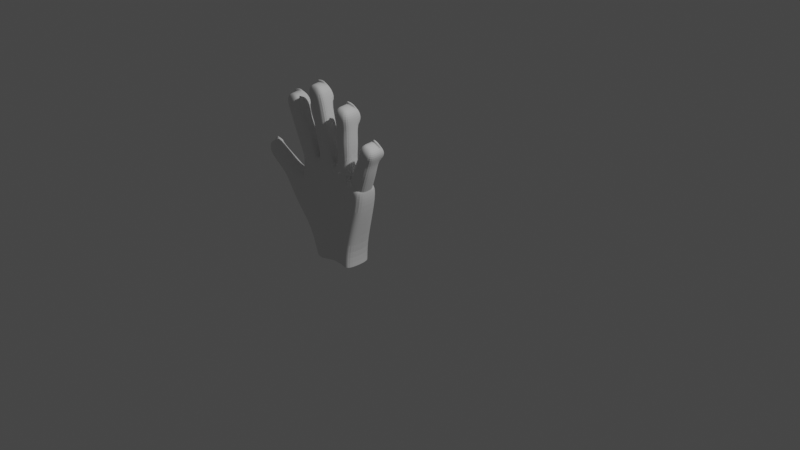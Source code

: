 # Source: Hand_3D-Model.blend  (saved by Blender 4.2.66; exported with 4.5.12 LTS)
import bpy
from mathutils import Matrix  # noqa: F401  (used for matrix-valued properties, if any)

bpy.ops.wm.read_factory_settings(use_empty=True)
scene = bpy.context.scene
scene.name = 'Scene'

# ---- collections
col_collection = bpy.data.collections.new('Collection'); scene.collection.children.link(col_collection)

# ---- world
world_world = bpy.data.worlds.new('World'); scene.world = world_world
world_world.use_nodes = True; world_world.node_tree.nodes.clear()
_N = world_world.node_tree.nodes; _L = world_world.node_tree.links
n0 = _N.new('ShaderNodeOutputWorld'); n0.name = 'World Output'; n0.location = (300, 300)
n1 = _N.new('ShaderNodeBackground'); n1.name = 'Background'; n1.location = (10, 300)
n1.inputs[0].default_value = (0.05088, 0.05088, 0.05088, 1.0)
_L.new(n1.outputs[0], n0.inputs[0])
n0.is_active_output = True
world_world.color = (0.05088, 0.05088, 0.05088)
world_world.use_sun_shadow = False
world_world.sun_shadow_jitter_overblur = 0.0

# ---- cameras
cam_camera = bpy.data.cameras.new('Camera')
cam_camera.clip_end = 100.0
cam_camera.ortho_scale = 7.314

# ---- lights
light_light = bpy.data.lights.new('Light', 'POINT')
light_light.transmission_factor = 0.0
light_light.energy = 1000.0
light_light.shadow_soft_size = 0.1
light_light.shadow_maximum_resolution = 0.006
light_light.use_absolute_resolution = True

# ---- meshes
me_cube_001 = bpy.data.meshes.new('Cube.001')
me_cube_001.from_pydata([(-1.428, -0.9226, -1.004), (-1.633, -1.08, 0.2083), (-1.432, 0.9226, -1.005), (-1.637, 0.9283, 0.2083), (1.467, -0.9204, -0.9727), (1.494, -0.9215, 0.2282), (1.475, 0.9006, -0.9729), (1.502, 0.9027, 0.2281), (-2.649, -0.8101, 3.743), (-2.652, 0.6325, 3.775), (2.51, 0.769, 3.355), (2.505, -0.963, 3.299), (-2.689, -0.6949, 4.799), (-2.691, 0.4608, 4.853), (2.621, 0.6728, 4.179), (2.619, -1.022, 4.1), (-4.37, -0.6718, 3.118), (-4.375, 0.4326, 3.174), (-3.771, -0.7239, 3.856), (-3.779, 0.3423, 3.924), (-3.36, -0.8447, 1.462), (-3.361, 0.8447, 1.463), (-3.06, -0.7632, 3.545), (-3.063, 0.5956, 3.581), (-5.54, -0.9547, 4.363), (-5.546, -0.07862, 4.48), (-4.917, -1.028, 5.0), (-4.921, -0.1559, 5.117), (-5.694, -0.7942, 4.854), (-5.696, -0.3075, 4.918), (-5.316, -0.838, 5.223), (-5.318, -0.3521, 5.288), (0.008467, 1.212, -0.9862), (-0.08336, 1.308, 0.2248), (0.008467, -0.6903, -0.9862), (-0.08336, -0.6903, 0.2248), (-0.1193, 1.187, 3.566), (-0.1193, -0.5911, 3.545), (0.2737, 0.653, 5.242), (0.2722, -0.9184, 5.191), (-0.6984, 1.24, -0.9931), (-0.8486, -1.122, 0.2214), (-1.397, -0.8641, 3.647), (-1.303, -0.7619, 5.133), (-0.8492, 1.321, 0.2213), (-0.698, -0.9684, -0.9931), (-1.397, 1.125, 3.675), (-1.308, 0.563, 5.19), (0.6959, 1.275, 0.2283), (0.7274, -0.6926, -0.9791), (1.181, 1.128, 3.468), (1.492, 0.6298, 4.794), (0.7281, 1.182, -0.9792), (0.6956, -0.6918, 0.2283), (1.181, -0.6538, 3.429), (1.486, -0.9938, 4.719), (-2.388, -0.2342, 8.732), (-3.504, -0.2483, 8.382), (-3.503, -1.124, 8.308), (-2.388, -1.194, 8.652), (2.01, -0.07468, 8.731), (0.9282, -0.1443, 8.931), (0.9279, -1.319, 8.834), (2.009, -1.347, 8.625), (-0.1628, -0.2994, 9.623), (-1.38, -0.3355, 9.576), (-1.38, -1.23, 9.501), (-0.1628, -1.272, 9.541), (3.824, 0.06228, 6.886), (2.88, -0.0246, 7.357), (2.879, -1.186, 7.262), (3.822, -1.188, 6.783), (-3.337, -0.4978, 8.777), (-2.762, -0.4907, 8.958), (-3.337, -0.9567, 8.739), (-2.762, -0.9932, 8.917), (1.238, -0.4609, 9.28), (1.861, -0.425, 9.152), (1.238, -1.067, 9.231), (1.86, -1.081, 9.098), (-1.096, -0.5859, 9.963), (-0.4692, -0.5675, 9.987), (-1.096, -1.055, 9.925), (-0.4693, -1.076, 9.945), (3.255, -0.3277, 7.559), (3.759, -0.2824, 7.288), (3.255, -0.9264, 7.51), (3.759, -0.9271, 7.235), (-2.705, 0.2634, 5.03), (-1.459, 0.2952, 5.331), (-2.704, -0.6859, 4.984), (-1.456, -0.7385, 5.284), (-1.138, 0.3487, 5.407), (0.1215, 0.4035, 5.442), (-1.14, -0.7005, 5.37), (0.1245, -0.7348, 5.405), (0.3924, 0.3754, 5.367), (1.477, 0.3821, 4.985), (0.3885, -0.7501, 5.325), (1.477, -0.7932, 4.935), (1.646, 0.339, 4.874), (2.636, 0.4147, 4.352), (1.644, -0.8127, 4.816), (2.636, -0.8314, 4.288), (-3.1, -0.00399, 6.691), (-3.099, -0.9102, 6.624), (-1.912, -0.9806, 6.939), (-1.913, 0.02322, 7.013), (-1.264, 0.016, 7.474), (-1.263, -0.9581, 7.406), (-0.01491, -1.013, 7.444), (-0.01525, 0.05726, 7.518), (0.6624, 0.1313, 7.108), (0.661, -1.036, 7.029), (1.727, -1.06, 6.782), (1.728, 0.2102, 6.866), (2.259, 0.1575, 6.075), (2.257, -1.007, 5.991), (3.22, -1.016, 5.512), (3.222, 0.2384, 5.603), (-1.475, 0.002492, -1.012), (-1.675, 0.002507, 0.1802), (1.518, -0.005721, -0.9737), (1.545, -0.005538, 0.2198), (-2.647, -0.07536, 3.77), (2.551, -0.09444, 3.316), (-2.687, -0.1778, 4.796), (2.665, -0.1711, 4.127), (-4.396, -0.1188, 3.125), (-3.753, -0.1921, 3.912), (-3.055, -0.08547, 3.604), (-3.391, -0.0001264, 1.431), (-5.563, -0.5136, 4.408), (-4.884, -0.5925, 5.105), (-5.707, -0.5512, 4.89), (-5.328, -0.6019, 5.267), (0.2749, -0.1544, 5.262), (-1.308, -0.1854, 5.206), (1.514, -0.2044, 4.798), (-3.488, -0.6853, 8.349), (-2.363, -0.7141, 8.704), (0.8991, -0.7317, 8.893), (2.044, -0.7103, 8.678), (-1.405, -0.7819, 9.541), (-0.1352, -0.7853, 9.587), (2.854, -0.6059, 7.327), (3.856, -0.5613, 6.823), (-3.346, -0.727, 8.761), (-2.756, -0.7421, 8.946), (1.232, -0.764, 9.263), (1.87, -0.7532, 9.13), (-1.103, -0.8201, 9.95), (-0.4612, -0.8219, 9.972), (3.252, -0.6274, 7.543), (3.77, -0.6045, 7.263), (-1.424, -0.2199, 5.309), (-2.686, -0.2093, 4.996), (0.1576, -0.1655, 5.42), (-1.171, -0.1758, 5.383), (1.505, -0.2042, 4.946), (0.356, -0.1867, 5.346), (2.662, -0.2061, 4.297), (1.613, -0.2361, 4.854), (-1.883, -0.479, 6.984), (-3.085, -0.4565, 6.658), (0.01681, -0.4777, 7.483), (-1.292, -0.4709, 7.438), (1.763, -0.4243, 6.819), (0.6297, -0.453, 7.073), (3.253, -0.3876, 5.542), (2.229, -0.4256, 6.047), (-3.349, -0.1262, 7.715), (-3.348, -1.017, 7.645), (-2.197, -1.087, 7.975), (-2.198, -0.1055, 8.052), (-2.17, -0.5966, 8.023), (-3.333, -0.5709, 7.682), (-1.686, 0.1592, 6.172), (-2.903, 0.1297, 5.86), (-2.902, -0.798, 5.804), (-1.684, -0.8596, 6.112), (-2.885, -0.3329, 5.827), (-1.653, -0.3495, 6.146), (-1.341, -0.1597, 8.751), (-1.34, -1.094, 8.68), (-0.1077, -1.142, 8.718), (-0.1078, -0.1211, 8.796), (-0.07803, -0.6315, 8.761), (-1.367, -0.6264, 8.715), (0.05313, 0.2304, 6.48), (-1.201, 0.1824, 6.44), (-1.202, -0.8293, 6.388), (0.05481, -0.8737, 6.425), (-1.232, -0.3234, 6.41), (0.08719, -0.3216, 6.451), (0.8677, -0.05247, 8.146), (0.8669, -1.086, 8.068), (1.837, -1.109, 7.877), (1.838, 0.01306, 7.96), (1.868, -0.5473, 7.917), (0.8404, -0.5694, 8.114), (1.527, 0.2416, 5.932), (0.6059, 0.2026, 6.199), (0.6035, -0.8419, 6.144), (1.527, -0.8722, 5.871), (0.5745, -0.3196, 6.173), (1.556, -0.3145, 5.892), (2.631, 0.01768, 6.683), (2.629, -0.9961, 6.605), (3.46, -1.001, 6.188), (3.462, 0.09082, 6.272), (3.489, -0.454, 6.218), (2.606, -0.4899, 6.658), (2.636, 0.4147, 4.352), (1.646, 0.339, 4.874), (1.644, -0.8127, 4.816), (2.636, -0.8314, 4.288), (1.613, -0.2361, 4.854), (2.662, -0.2061, 4.297), (-4.947, 0.1968, 3.788), (-4.303, 0.1104, 4.506), (-4.298, -0.8906, 4.413), (-4.943, -0.8256, 3.701), (-4.967, -0.3123, 3.727), (-4.235, -0.3908, 4.481), (-3.505, -0.1283, 8.435), (-2.389, -0.1142, 8.786), (-3.35, -0.006086, 7.769), (0.9274, -0.0242, 8.985), (2.009, 0.0454, 8.784), (0.8669, 0.05348, 8.193), (-1.381, -0.2154, 9.63), (-0.1636, -0.1794, 9.676), (-1.342, -0.03967, 8.804), (2.879, 0.09548, 7.411), (3.823, 0.1824, 6.939), (2.63, 0.1224, 6.73), (-3.338, -0.3777, 8.83), (-2.763, -0.3707, 9.012), (1.237, -0.3409, 9.334), (1.86, -0.305, 9.205), (-1.097, -0.4659, 10.02), (-0.47, -0.4475, 10.04), (3.254, -0.2077, 7.613), (3.758, -0.1623, 7.342), (-2.199, 0.01457, 8.105), (-0.1087, -0.001006, 8.85), (1.837, 0.119, 8.008), (3.461, 0.1955, 6.318), (-4.944, -0.07891, 5.15), (-5.57, -0.001672, 4.513), (-5.341, -0.2751, 5.32), (-5.72, -0.2305, 4.951), (-5.321, -0.4022, 5.392), (-5.699, -0.3576, 5.022), (-3.344, -0.4282, 8.933), (-3.343, -0.5483, 8.879), (-2.768, -0.5413, 9.061), (-2.769, -0.4212, 9.115), (-0.477, -0.4979, 10.14), (-0.4761, -0.618, 10.09), (1.23, -0.5115, 9.383), (1.852, -0.4755, 9.255), (-1.103, -0.6364, 10.07), (3.245, -0.3785, 7.662), (3.749, -0.3332, 7.391), (1.229, -0.3914, 9.437), (1.852, -0.3555, 9.308), (-1.104, -0.5163, 10.12), (3.245, -0.2584, 7.716), (3.749, -0.2131, 7.445), (-5.344, -0.3253, 5.425), (-5.723, -0.2807, 5.055)], [(32, 34), (40, 45), (52, 49)], [(120, 121, 3, 2), (52, 48, 7, 6), (122, 123, 5, 4), (45, 41, 1, 0), (131, 20, 16, 128), (54, 11, 15, 55), (53, 5, 11, 54), (44, 3, 9, 46), (123, 7, 10, 125), (46, 9, 13, 47), (125, 10, 14, 127), (124, 8, 12, 126), (220, 219, 25, 27), (20, 22, 18, 16), (130, 23, 19, 129), (23, 21, 17, 19), (9, 3, 21, 23), (124, 9, 23, 130), (1, 8, 22, 20), (121, 1, 20, 131), (132, 24, 28, 134), (224, 220, 27, 133), (222, 221, 26, 24), (223, 222, 24, 132), (134, 28, 30, 135), (25, 29, 252, 250), (133, 27, 31, 135), (24, 26, 30, 28), (50, 36, 38, 51), (48, 33, 36, 50), (41, 35, 37, 42), (42, 37, 39, 43), (49, 53, 35, 34), (40, 44, 33, 32), (2, 3, 44, 40), (8, 42, 43, 12), (1, 41, 42, 8), (36, 46, 47, 38), (33, 44, 46, 36), (34, 35, 41, 45), (4, 5, 53, 49), (7, 48, 50, 10), (10, 50, 51, 14), (35, 53, 54, 37), (37, 54, 55, 39), (32, 33, 48, 52), (69, 84, 243, 234), (171, 57, 225, 227), (176, 139, 57, 171), (173, 59, 58, 172), (175, 140, 59, 173), (139, 58, 74, 147), (57, 72, 237, 225), (200, 141, 61, 195), (197, 63, 62, 196), (199, 142, 63, 197), (174, 171, 227, 245), (80, 81, 260, 263), (188, 143, 65, 183), (185, 67, 66, 184), (187, 144, 67, 185), (56, 174, 245, 226), (72, 73, 257, 256), (212, 145, 69, 207), (209, 71, 70, 208), (211, 146, 71, 209), (148, 147, 74, 75), (150, 149, 78, 79), (152, 151, 82, 83), (154, 153, 86, 87), (141, 62, 78, 149), (81, 64, 232, 242), (58, 59, 75, 74), (143, 66, 82, 151), (62, 63, 79, 78), (145, 70, 86, 153), (140, 56, 73, 148), (66, 67, 83, 82), (142, 60, 77, 150), (70, 71, 87, 86), (144, 64, 81, 152), (146, 68, 85, 154), (137, 155, 91, 43), (43, 91, 90, 12), (126, 156, 88, 13), (13, 88, 89, 47), (136, 157, 95, 39), (39, 95, 94, 43), (137, 158, 92, 47), (47, 92, 93, 38), (138, 159, 99, 55), (55, 99, 98, 39), (136, 160, 96, 38), (38, 96, 97, 51), (127, 161, 103, 15), (15, 103, 102, 55), (138, 162, 100, 51), (51, 100, 101, 14), (182, 163, 106, 180), (180, 106, 105, 179), (181, 164, 104, 178), (178, 104, 107, 177), (194, 165, 110, 192), (192, 110, 109, 191), (193, 166, 108, 190), (190, 108, 111, 189), (206, 167, 114, 204), (204, 114, 113, 203), (205, 168, 112, 202), (202, 112, 115, 201), (218, 169, 118, 216), (216, 118, 117, 215), (217, 170, 116, 214), (214, 116, 119, 213), (215, 117, 170, 217), (213, 119, 169, 218), (203, 113, 168, 205), (201, 115, 167, 206), (191, 109, 166, 193), (189, 111, 165, 194), (179, 105, 164, 181), (177, 107, 163, 182), (55, 102, 162, 138), (14, 101, 161, 127), (39, 98, 160, 136), (51, 97, 159, 138), (43, 94, 158, 137), (38, 93, 157, 136), (12, 90, 156, 126), (47, 89, 155, 137), (71, 146, 154, 87), (67, 144, 152, 83), (63, 142, 150, 79), (59, 140, 148, 75), (69, 145, 153, 84), (65, 143, 151, 80), (61, 141, 149, 76), (85, 84, 153, 154), (81, 80, 151, 152), (77, 76, 149, 150), (73, 72, 147, 148), (210, 68, 146, 211), (208, 70, 145, 212), (186, 64, 144, 187), (184, 66, 143, 188), (198, 60, 142, 199), (196, 62, 141, 200), (57, 139, 147, 72), (174, 56, 140, 175), (172, 58, 139, 176), (26, 133, 135, 30), (29, 134, 135, 31), (219, 223, 132, 25), (221, 224, 133, 26), (25, 132, 134, 29), (3, 121, 131, 21), (8, 124, 130, 22), (22, 130, 129, 18), (9, 124, 126, 13), (11, 125, 127, 15), (5, 123, 125, 11), (21, 131, 128, 17), (6, 7, 123, 122), (0, 1, 121, 120), (105, 172, 176, 164), (107, 174, 175, 163), (163, 175, 173, 106), (106, 173, 172, 105), (164, 176, 171, 104), (104, 171, 174, 107), (89, 177, 182, 155), (90, 179, 181, 156), (88, 178, 177, 89), (156, 181, 178, 88), (91, 180, 179, 90), (155, 182, 180, 91), (109, 184, 188, 166), (111, 186, 187, 165), (165, 187, 185, 110), (110, 185, 184, 109), (166, 188, 183, 108), (108, 183, 186, 111), (93, 189, 194, 157), (94, 191, 193, 158), (92, 190, 189, 93), (158, 193, 190, 92), (95, 192, 191, 94), (157, 194, 192, 95), (113, 196, 200, 168), (115, 198, 199, 167), (167, 199, 197, 114), (114, 197, 196, 113), (168, 200, 195, 112), (112, 195, 198, 115), (97, 201, 206, 159), (98, 203, 205, 160), (96, 202, 201, 97), (160, 205, 202, 96), (99, 204, 203, 98), (159, 206, 204, 99), (117, 208, 212, 170), (119, 210, 211, 169), (169, 211, 209, 118), (118, 209, 208, 117), (170, 212, 207, 116), (116, 207, 210, 119), (101, 213, 218, 161), (102, 215, 217, 162), (100, 214, 213, 101), (162, 217, 214, 100), (103, 216, 215, 102), (161, 218, 216, 103), (18, 129, 224, 221), (17, 128, 223, 219), (128, 16, 222, 223), (16, 18, 221, 222), (129, 19, 220, 224), (19, 17, 219, 220), (232, 231, 241, 242), (227, 225, 226, 245), (230, 228, 229, 247), (229, 228, 239, 240), (233, 231, 232, 246), (226, 225, 237, 238), (236, 234, 235, 248), (235, 234, 243, 244), (64, 186, 246, 232), (195, 61, 228, 230), (73, 56, 226, 238), (186, 183, 233, 246), (85, 68, 235, 244), (183, 65, 231, 233), (61, 76, 239, 228), (207, 69, 234, 236), (60, 198, 247, 229), (239, 76, 261, 266), (77, 60, 229, 240), (198, 195, 230, 247), (81, 242, 259, 260), (68, 210, 248, 235), (210, 207, 236, 248), (65, 80, 241, 231), (249, 250, 252, 251), (251, 252, 272, 271), (27, 25, 250, 249), (31, 27, 249, 251), (263, 260, 259, 268), (256, 257, 258, 255), (261, 262, 267, 266), (264, 265, 270, 269), (254, 253, 271, 272), (252, 29, 254, 272), (241, 80, 263, 268), (238, 237, 255, 258), (77, 240, 267, 262), (240, 239, 266, 267), (31, 251, 271, 253), (29, 31, 253, 254), (76, 77, 262, 261), (242, 241, 268, 259), (85, 244, 270, 265), (84, 85, 265, 264), (243, 84, 264, 269), (237, 72, 256, 255), (244, 243, 269, 270), (73, 238, 258, 257)])
me_cube_001.polygons.foreach_set('use_smooth', [0, 0, 0, 1, 0, 1, 1, 0, 0, 0, 0, 1, 0, 1, 1, 0, 0, 1, 1, 0, 1, 1, 1, 0, 1, 1, 1, 1, 0, 0, 1, 1, 1, 0, 0, 1, 1, 0, 0, 1, 1, 0, 0, 1, 1, 0, 1, 1, 1, 1, 0, 1, 1, 1, 1, 0, 0, 1, 1, 1, 0, 0, 1, 1, 1, 0, 1, 1, 1, 1, 1, 0, 1, 1, 1, 1, 1, 1, 0, 1, 1, 0, 1, 1, 1, 1, 1, 1, 0, 0, 0, 1, 0, 0, 0, 1, 0, 0, 0, 1, 1, 0, 0, 1, 1, 0, 0, 1, 1, 0, 0, 1, 0, 0, 1, 0, 1, 0, 1, 0, 1, 0, 1, 0, 1, 0, 1, 0, 1, 0, 0, 1, 0, 1, 1, 1, 1, 1, 1, 1, 1, 0, 1, 0, 1, 0, 1, 1, 0, 1, 1, 1, 0, 1, 1, 0, 1, 1, 1, 0, 1, 0, 0, 1, 1, 0, 0, 1, 1, 0, 0, 1, 0, 1, 1, 0, 1, 0, 0, 1, 1, 0, 0, 1, 0, 1, 1, 1, 1, 0, 0, 1, 1, 0, 0, 1, 0, 0, 1, 1, 1, 0, 0, 1, 0, 0, 0, 0, 0, 0, 0, 0, 1, 0, 0, 1, 1, 0, 0, 0, 0, 0, 0, 1, 0, 0, 0, 1, 1, 0, 0, 1, 1, 0, 0, 1, 0, 0, 0, 0, 0, 1, 0, 0, 0, 1, 1, 1, 1, 1, 1, 1, 1, 1, 0, 0, 0, 1, 1, 0, 0, 1, 1, 1, 0, 0])
_uv = me_cube_001.uv_layers.new(name='UVMap')
_uv.uv.foreach_set('vector', [0.375, 0.125, 0.625, 0.125, 0.625, 0.25, 0.375, 0.25, 0.375, 0.437, 0.6239, 0.4362, 0.625, 0.5, 0.375, 0.5, 0.375, 0.625, 0.625, 0.625, 0.625, 0.75, 0.375, 0.75, 0.375, 0.938, 0.6253, 0.9373, 0.6253, 0.9993, 0.375, 1.0, 0.625, 0.125, 0.625, 0.0, 0.625, 0.0, 0.625, 0.125, 0.625, 0.813, 0.625, 0.75, 0.625, 0.75, 0.625, 0.813, 0.625, 0.813, 0.625, 0.75, 0.625, 0.75, 0.625, 0.813, 0.625, 0.3117, 0.625, 0.25, 0.625, 0.25, 0.625, 0.3124, 0.625, 0.625, 0.625, 0.5, 0.625, 0.5, 0.625, 0.625, 0.625, 0.3118, 0.625, 0.25, 0.625, 0.25, 0.625, 0.3119, 0.625, 0.625, 0.625, 0.5, 0.625, 0.5, 0.625, 0.625, 0.625, 0.125, 0.625, -0.005625, 0.625, 0.02464, 0.625, 0.125, 0.625, 0.25, 0.625, 0.25, 0.625, 0.25, 0.625, 0.25, 0.625, 1.0, 0.625, 1.0, 0.625, 1.0, 0.625, 1.0, 0.625, 0.125, 0.625, 0.25, 0.625, 0.25, 0.625, 0.125, 0.625, 0.25, 0.625, 0.25, 0.625, 0.25, 0.625, 0.25, 0.625, 0.25, 0.625, 0.25, 0.625, 0.25, 0.625, 0.25, 0.625, 0.125, 0.625, 0.25, 0.625, 0.25, 0.625, 0.125, 0.625, 1.0, 0.625, 1.0, 0.625, 1.0, 0.625, 1.0, 0.625, 0.125, 0.625, -0.02118, 0.625, 0.0, 0.625, 0.125, 0.625, 0.125, 0.625, 0.0, 0.625, 0.0, 0.625, 0.125, 0.625, 0.125, 0.625, 0.25, 0.625, 0.25, 0.625, 0.125, 0.625, 1.0, 0.625, 1.0, 0.625, 1.0, 0.625, 1.0, 0.625, 0.125, 0.625, 0.0, 0.625, 0.0, 0.625, 0.125, 0.625, 0.125, 0.625, 0.0, 0.625, 0.0, 0.625, 0.125, 0.625, 0.25, 0.625, 0.25, 0.625, 0.2814, 0.625, 0.2816, 0.625, 0.125, 0.625, 0.25, 0.625, 0.25, 0.625, 0.125, 0.625, 1.0, 0.625, 1.0, 0.625, 1.0, 0.625, 1.0, 0.625, 0.4369, 0.625, 0.3739, 0.625, 0.3739, 0.625, 0.4369, 0.625, 0.4367, 0.625, 0.3738, 0.625, 0.3737, 0.625, 0.4369, 0.625, 0.9407, 0.625, 0.8761, 0.625, 0.8761, 0.625, 0.9378, 0.625, 0.9378, 0.625, 0.8761, 0.625, 0.8761, 0.625, 0.9374, 0.375, 0.813, 0.625, 0.813, 0.625, 0.8761, 0.375, 0.8761, 0.375, 0.312, 0.6219, 0.3117, 0.6219, 0.3737, 0.375, 0.3739, 0.375, 0.25, 0.625, 0.25, 0.6242, 0.3128, 0.375, 0.312, 0.625, 1.0, 0.625, 0.9381, 0.625, 0.9384, 0.625, 1.0, 0.625, 0.9995, 0.625, 0.9376, 0.625, 0.9379, 0.625, 1.0, 0.625, 0.3739, 0.625, 0.3124, 0.625, 0.3119, 0.625, 0.3743, 0.625, 0.3739, 0.625, 0.3121, 0.625, 0.312, 0.625, 0.374, 0.375, 0.8761, 0.625, 0.8761, 0.624, 0.9423, 0.375, 0.938, 0.375, 0.75, 0.625, 0.75, 0.625, 0.813, 0.375, 0.813, 0.625, 0.5, 0.625, 0.4375, 0.625, 0.4368, 0.625, 0.5, 0.625, 0.5, 0.625, 0.4373, 0.625, 0.4375, 0.625, 0.5, 0.625, 0.8761, 0.625, 0.813, 0.625, 0.813, 0.625, 0.8761, 0.625, 0.8761, 0.625, 0.813, 0.625, 0.813, 0.625, 0.8761, 0.375, 0.3739, 0.622, 0.3736, 0.622, 0.4368, 0.375, 0.437, 0.688, 0.5, 0.688, 0.5, 0.688, 0.4654, 0.688, 0.4617, 0.875, 0.4927, 0.875, 0.5, 0.875, 0.4643, 0.875, 0.457, 0.875, 0.6182, 0.875, 0.625, 0.875, 0.5, 0.875, 0.4927, 0.813, 0.75, 0.813, 0.75, 0.875, 0.75, 0.8753, 0.75, 0.813, 0.6188, 0.813, 0.625, 0.813, 0.75, 0.813, 0.7444, 0.875, 0.625, 0.875, 0.75, 0.875, 0.75, 0.875, 0.625, 0.875, 0.5, 0.875, 0.5, 0.875, 0.4492, 0.875, 0.4476, 0.7511, 0.6148, 0.7511, 0.625, 0.7511, 0.5, 0.7511, 0.5046, 0.6912, 0.75, 0.688, 0.75, 0.7511, 0.75, 0.747, 0.75, 0.688, 0.6171, 0.688, 0.625, 0.688, 0.75, 0.688, 0.7273, 0.8131, 0.5, 0.875, 0.5, 0.8742, 0.5, 0.8123, 0.5, 0.813, 0.5, 0.7511, 0.5, 0.7515, 0.5217, 0.8132, 0.5235, 0.813, 0.6162, 0.813, 0.625, 0.813, 0.5, 0.813, 0.49, 0.7513, 0.75, 0.7511, 0.75, 0.813, 0.75, 0.8134, 0.75, 0.7511, 0.617, 0.7511, 0.625, 0.7511, 0.75, 0.7511, 0.7432, 0.813, 0.5, 0.813, 0.4933, 0.813, 0.4609, 0.813, 0.4677, 0.875, 0.5, 0.813, 0.5, 0.8105, 0.5221, 0.8721, 0.5243, 0.688, 0.6192, 0.688, 0.625, 0.688, 0.5, 0.688, 0.5102, 0.6293, 0.75, 0.625, 0.75, 0.688, 0.75, 0.6843, 0.75, 0.625, 0.6212, 0.625, 0.625, 0.625, 0.75, 0.625, 0.7302, 0.813, 0.625, 0.875, 0.625, 0.875, 0.75, 0.813, 0.75, 0.688, 0.625, 0.7511, 0.625, 0.7511, 0.75, 0.688, 0.75, 0.7511, 0.625, 0.813, 0.625, 0.813, 0.75, 0.7511, 0.75, 0.625, 0.625, 0.688, 0.625, 0.688, 0.75, 0.625, 0.75, 0.7511, 0.625, 0.7511, 0.75, 0.7511, 0.75, 0.7511, 0.625, 0.7511, 0.5, 0.7511, 0.5, 0.7511, 0.4547, 0.7511, 0.4559, 0.875, 0.75, 0.813, 0.75, 0.813, 0.75, 0.875, 0.75, 0.813, 0.625, 0.813, 0.75, 0.813, 0.75, 0.813, 0.625, 0.7511, 0.75, 0.688, 0.75, 0.688, 0.75, 0.7511, 0.75, 0.688, 0.625, 0.688, 0.75, 0.688, 0.75, 0.688, 0.625, 0.813, 0.625, 0.813, 0.5, 0.813, 0.5, 0.813, 0.625, 0.813, 0.75, 0.7511, 0.75, 0.7511, 0.75, 0.813, 0.75, 0.688, 0.625, 0.688, 0.5, 0.688, 0.5, 0.688, 0.625, 0.688, 0.75, 0.625, 0.75, 0.625, 0.75, 0.688, 0.75, 0.7511, 0.625, 0.7511, 0.5, 0.7511, 0.5, 0.7511, 0.625, 0.625, 0.625, 0.625, 0.5, 0.625, 0.5, 0.625, 0.625, 0.813, 0.625, 0.813, 0.625, 0.813, 0.75, 0.813, 0.7265, 0.8115, 0.75, 0.813, 0.75, 0.875, 0.75, 0.8756, 0.75, 0.875, 0.625, 0.875, 0.625, 0.875, 0.5, 0.875, 0.5, 0.875, 0.5, 0.875, 0.5, 0.813, 0.5, 0.8131, 0.5, 0.7511, 0.625, 0.7511, 0.625, 0.7511, 0.75, 0.7511, 0.75, 0.7511, 0.75, 0.7511, 0.75, 0.813, 0.75, 0.8151, 0.75, 0.813, 0.625, 0.813, 0.625, 0.813, 0.5, 0.813, 0.4869, 0.8135, 0.5, 0.813, 0.5, 0.7511, 0.5, 0.7504, 0.5, 0.688, 0.625, 0.688, 0.625, 0.688, 0.75, 0.688, 0.75, 0.688, 0.75, 0.688, 0.75, 0.7511, 0.75, 0.7511, 0.75, 0.7511, 0.625, 0.7511, 0.625, 0.7511, 0.5, 0.7511, 0.4886, 0.7515, 0.5, 0.7511, 0.5, 0.688, 0.5, 0.6877, 0.5, 0.625, 0.625, 0.625, 0.625, 0.625, 0.75, 0.625, 0.75, 0.625, 0.75, 0.625, 0.75, 0.688, 0.75, 0.688, 0.75, 0.688, 0.625, 0.688, 0.625, 0.688, 0.5, 0.688, 0.4888, 0.6882, 0.5, 0.688, 0.5, 0.625, 0.5, 0.625, 0.5, 0.813, 0.625, 0.813, 0.625, 0.813, 0.75, 0.813, 0.75, 0.813, 0.75, 0.813, 0.75, 0.875, 0.75, 0.875, 0.75, 0.875, 0.625, 0.875, 0.625, 0.875, 0.5, 0.875, 0.5, 0.875, 0.5, 0.875, 0.5, 0.813, 0.5, 0.813, 0.5, 0.7511, 0.625, 0.7511, 0.625, 0.7511, 0.75, 0.7511, 0.75, 0.7511, 0.75, 0.7511, 0.75, 0.813, 0.75, 0.813, 0.75, 0.813, 0.625, 0.813, 0.625, 0.813, 0.5, 0.813, 0.5, 0.813, 0.5, 0.813, 0.5, 0.7511, 0.5, 0.7511, 0.5, 0.688, 0.6254, 0.688, 0.625, 0.688, 0.75, 0.688, 0.7393, 0.691, 0.75, 0.688, 0.75, 0.7511, 0.75, 0.7485, 0.75, 0.7511, 0.6246, 0.7511, 0.625, 0.7511, 0.5, 0.7511, 0.5108, 0.7484, 0.5, 0.7511, 0.5, 0.688, 0.5, 0.691, 0.5, 0.625, 0.625, 0.625, 0.625, 0.625, 0.75, 0.625, 0.75, 0.625, 0.75, 0.625, 0.75, 0.688, 0.75, 0.688, 0.75, 0.688, 0.625, 0.688, 0.625, 0.688, 0.5, 0.688, 0.5, 0.688, 0.5, 0.688, 0.5, 0.625, 0.5, 0.625, 0.5, 0.688, 0.75, 0.688, 0.75, 0.688, 0.625, 0.688, 0.625, 0.625, 0.5, 0.625, 0.5, 0.625, 0.625, 0.625, 0.625, 0.7511, 0.7398, 0.7511, 0.75, 0.7511, 0.625, 0.7511, 0.6259, 0.688, 0.5104, 0.688, 0.5, 0.688, 0.625, 0.688, 0.6243, 0.813, 0.75, 0.813, 0.75, 0.813, 0.625, 0.813, 0.625, 0.7511, 0.5, 0.7511, 0.5, 0.7511, 0.625, 0.7511, 0.625, 0.875, 0.75, 0.875, 0.75, 0.875, 0.625, 0.875, 0.625, 0.813, 0.5, 0.813, 0.5, 0.813, 0.625, 0.813, 0.625, 0.688, 0.75, 0.688, 0.75, 0.688, 0.625, 0.688, 0.625, 0.625, 0.5, 0.625, 0.5, 0.625, 0.625, 0.625, 0.625, 0.7511, 0.75, 0.7511, 0.75, 0.7511, 0.625, 0.7511, 0.625, 0.688, 0.4884, 0.688, 0.5, 0.688, 0.625, 0.688, 0.625, 0.813, 0.7265, 0.813, 0.75, 0.813, 0.625, 0.813, 0.625, 0.7511, 0.4881, 0.7511, 0.5, 0.7511, 0.625, 0.7511, 0.625, 0.875, 0.7254, 0.875, 0.75, 0.875, 0.625, 0.875, 0.625, 0.813, 0.4873, 0.813, 0.5, 0.813, 0.625, 0.813, 0.625, 0.625, 0.75, 0.625, 0.625, 0.625, 0.625, 0.625, 0.75, 0.7511, 0.75, 0.7511, 0.625, 0.7511, 0.625, 0.7511, 0.75, 0.688, 0.75, 0.688, 0.625, 0.688, 0.625, 0.688, 0.75, 0.813, 0.75, 0.813, 0.625, 0.813, 0.625, 0.813, 0.75, 0.688, 0.5, 0.688, 0.625, 0.688, 0.625, 0.688, 0.5, 0.813, 0.5, 0.813, 0.625, 0.813, 0.625, 0.813, 0.5, 0.7511, 0.5, 0.7511, 0.625, 0.7511, 0.625, 0.7511, 0.5, 0.625, 0.5, 0.688, 0.5, 0.688, 0.625, 0.625, 0.625, 0.7511, 0.5, 0.813, 0.5, 0.813, 0.625, 0.7511, 0.625, 0.688, 0.5, 0.7511, 0.5, 0.7511, 0.625, 0.688, 0.625, 0.813, 0.5, 0.875, 0.5, 0.875, 0.625, 0.813, 0.625, 0.625, 0.5106, 0.625, 0.5, 0.625, 0.625, 0.625, 0.6196, 0.688, 0.7298, 0.688, 0.75, 0.688, 0.625, 0.688, 0.6208, 0.7511, 0.4906, 0.7511, 0.5, 0.7511, 0.625, 0.7511, 0.6169, 0.813, 0.7421, 0.813, 0.75, 0.813, 0.625, 0.813, 0.616, 0.688, 0.5056, 0.688, 0.5, 0.688, 0.625, 0.688, 0.6159, 0.7511, 0.7269, 0.7511, 0.75, 0.7511, 0.625, 0.7511, 0.6167, 0.875, 0.5, 0.875, 0.625, 0.875, 0.625, 0.875, 0.5, 0.813, 0.4933, 0.813, 0.5, 0.813, 0.625, 0.813, 0.6189, 0.875, 0.7437, 0.875, 0.75, 0.875, 0.625, 0.875, 0.6183, 0.625, 0.0, 0.625, 0.125, 0.625, 0.125, 0.625, 0.0, 0.625, 0.25, 0.625, 0.125, 0.625, 0.125, 0.625, 0.25, 0.625, 0.25, 0.625, 0.125, 0.625, 0.125, 0.625, 0.25, 0.625, 0.0, 0.625, 0.125, 0.625, 0.125, 0.625, 0.0, 0.625, 0.25, 0.625, 0.125, 0.625, 0.125, 0.625, 0.25, 0.625, 0.25, 0.625, 0.125, 0.625, 0.125, 0.625, 0.25, 0.625, -0.005167, 0.625, 0.125, 0.625, 0.125, 0.625, 0.0, 0.625, 0.0, 0.625, 0.125, 0.625, 0.125, 0.625, 0.0, 0.625, 0.25, 0.625, 0.125, 0.625, 0.125, 0.625, 0.25, 0.625, 0.75, 0.625, 0.625, 0.625, 0.625, 0.625, 0.75, 0.625, 0.75, 0.625, 0.625, 0.625, 0.625, 0.625, 0.75, 0.625, 0.25, 0.625, 0.125, 0.625, 0.125, 0.625, 0.25, 0.375, 0.5, 0.625, 0.5, 0.625, 0.625, 0.375, 0.625, 0.375, 0.0, 0.6247, -0.02051, 0.625, 0.125, 0.375, 0.125, 0.875, 0.75, 0.875, 0.7435, 0.875, 0.6186, 0.875, 0.625, 0.813, 0.5, 0.813, 0.4938, 0.813, 0.6185, 0.813, 0.625, 0.813, 0.625, 0.813, 0.6193, 0.813, 0.744, 0.813, 0.75, 0.813, 0.75, 0.8132, 0.75, 0.8751, 0.75, 0.875, 0.75, 0.875, 0.625, 0.875, 0.6179, 0.875, 0.4931, 0.875, 0.5, 0.875, 0.5, 0.875, 0.5, 0.8131, 0.5, 0.813, 0.5, 0.813, 0.5, 0.813, 0.5, 0.813, 0.625, 0.813, 0.625, 0.875, 0.75, 0.875, 0.75, 0.875, 0.625, 0.875, 0.625, 0.875, 0.5, 0.875, 0.5, 0.813, 0.5, 0.813, 0.5, 0.875, 0.625, 0.875, 0.625, 0.875, 0.5, 0.875, 0.5, 0.813, 0.75, 0.813, 0.75, 0.875, 0.75, 0.875, 0.75, 0.813, 0.625, 0.813, 0.625, 0.813, 0.75, 0.813, 0.75, 0.813, 0.75, 0.813, 0.7414, 0.813, 0.617, 0.813, 0.625, 0.7511, 0.5, 0.7511, 0.4918, 0.7511, 0.6161, 0.7511, 0.625, 0.7511, 0.625, 0.7511, 0.6181, 0.7511, 0.7425, 0.7511, 0.75, 0.7511, 0.75, 0.7514, 0.75, 0.8133, 0.75, 0.813, 0.75, 0.813, 0.625, 0.813, 0.6155, 0.813, 0.4911, 0.813, 0.5, 0.813, 0.5, 0.8132, 0.5, 0.7513, 0.5, 0.7511, 0.5, 0.7511, 0.5, 0.7511, 0.5, 0.7511, 0.625, 0.7511, 0.625, 0.813, 0.75, 0.813, 0.75, 0.813, 0.625, 0.813, 0.625, 0.813, 0.5, 0.813, 0.5, 0.7511, 0.5, 0.7511, 0.5, 0.813, 0.625, 0.813, 0.625, 0.813, 0.5, 0.813, 0.5, 0.7511, 0.75, 0.7511, 0.75, 0.813, 0.75, 0.813, 0.75, 0.7511, 0.625, 0.7511, 0.625, 0.7511, 0.75, 0.7511, 0.75, 0.7511, 0.75, 0.7511, 0.727, 0.7511, 0.6167, 0.7511, 0.625, 0.688, 0.5, 0.688, 0.5058, 0.688, 0.6161, 0.688, 0.625, 0.688, 0.625, 0.688, 0.6172, 0.688, 0.7275, 0.688, 0.75, 0.688, 0.75, 0.6909, 0.75, 0.7466, 0.75, 0.7511, 0.75, 0.7511, 0.625, 0.7511, 0.6147, 0.7511, 0.5044, 0.7511, 0.5, 0.7511, 0.5, 0.7464, 0.5, 0.6907, 0.5, 0.688, 0.5, 0.688, 0.5, 0.688, 0.5104, 0.688, 0.6243, 0.688, 0.625, 0.7511, 0.75, 0.7511, 0.7397, 0.7511, 0.6258, 0.7511, 0.625, 0.7511, 0.5, 0.7483, 0.5, 0.6908, 0.5, 0.688, 0.5, 0.7511, 0.625, 0.7511, 0.6245, 0.7511, 0.5106, 0.7511, 0.5, 0.688, 0.75, 0.6911, 0.75, 0.7485, 0.75, 0.7511, 0.75, 0.688, 0.625, 0.688, 0.6253, 0.688, 0.7392, 0.688, 0.75, 0.688, 0.75, 0.688, 0.7298, 0.688, 0.6208, 0.688, 0.625, 0.625, 0.5, 0.625, 0.5106, 0.625, 0.6196, 0.625, 0.625, 0.625, 0.625, 0.625, 0.6212, 0.625, 0.7302, 0.625, 0.75, 0.625, 0.75, 0.6293, 0.75, 0.6843, 0.75, 0.688, 0.75, 0.688, 0.625, 0.688, 0.6191, 0.688, 0.5101, 0.688, 0.5, 0.688, 0.5, 0.6842, 0.5, 0.6292, 0.5, 0.625, 0.5, 0.625, 0.5, 0.625, 0.5, 0.625, 0.625, 0.625, 0.625, 0.688, 0.75, 0.688, 0.75, 0.688, 0.625, 0.688, 0.625, 0.688, 0.5, 0.688, 0.5, 0.625, 0.5, 0.625, 0.5, 0.688, 0.625, 0.688, 0.625, 0.688, 0.5, 0.688, 0.5, 0.625, 0.75, 0.625, 0.75, 0.688, 0.75, 0.688, 0.75, 0.625, 0.625, 0.625, 0.625, 0.625, 0.75, 0.625, 0.75, 0.625, 0.0, 0.625, 0.125, 0.625, 0.125, 0.625, 0.0, 0.625, 0.25, 0.625, 0.125, 0.625, 0.125, 0.625, 0.25, 0.625, 0.125, 0.625, 0.0, 0.625, 0.0, 0.625, 0.125, 0.625, 1.0, 0.625, 1.0, 0.625, 1.0, 0.625, 1.0, 0.625, 0.125, 0.625, 0.25, 0.625, 0.25, 0.625, 0.125, 0.625, 0.25, 0.625, 0.25, 0.625, 0.25, 0.625, 0.25, 0.7511, 0.5, 0.8125, 0.5, 0.8116, 0.5, 0.7519, 0.5, 0.8744, 0.5, 0.8742, 0.5, 0.8122, 0.5, 0.8121, 0.5, 0.7469, 0.5, 0.7512, 0.5, 0.6882, 0.5, 0.6911, 0.5, 0.6886, 0.5, 0.7512, 0.5, 0.7502, 0.5, 0.6898, 0.5, 0.813, 0.5, 0.8128, 0.5, 0.7508, 0.5, 0.7509, 0.5, 0.8123, 0.5, 0.8736, 0.5, 0.872, 0.5, 0.8135, 0.5, 0.6849, 0.5, 0.6889, 0.5, 0.6258, 0.5, 0.6299, 0.5, 0.6266, 0.5, 0.6891, 0.5, 0.6875, 0.5, 0.6287, 0.5, 0.7511, 0.5, 0.7511, 0.4906, 0.7511, 0.4587, 0.7511, 0.468, 0.7511, 0.5061, 0.7511, 0.5, 0.7511, 0.4732, 0.7511, 0.4824, 0.813, 0.5, 0.813, 0.5, 0.813, 0.4549, 0.813, 0.4571, 0.7513, 0.5, 0.8132, 0.5, 0.8129, 0.5, 0.751, 0.5, 0.625, 0.5, 0.625, 0.5, 0.625, 0.4607, 0.625, 0.4649, 0.813, 0.49, 0.813, 0.5, 0.813, 0.4651, 0.813, 0.4552, 0.7511, 0.5, 0.7511, 0.5, 0.7511, 0.4639, 0.7511, 0.4611, 0.688, 0.5128, 0.688, 0.5, 0.688, 0.4732, 0.688, 0.4895, 0.688, 0.5, 0.688, 0.5056, 0.688, 0.4836, 0.688, 0.475, 0.7511, 0.4639, 0.7511, 0.5, 0.7511, 0.4947, 0.7511, 0.4583, 0.688, 0.5, 0.688, 0.5, 0.688, 0.4622, 0.688, 0.4657, 0.6908, 0.5, 0.7464, 0.5, 0.7465, 0.5, 0.6908, 0.5, 0.7511, 0.5, 0.7511, 0.4559, 0.7511, 0.4516, 0.7511, 0.4958, 0.625, 0.5, 0.625, 0.5091, 0.625, 0.4871, 0.625, 0.4748, 0.6292, 0.5, 0.6842, 0.5, 0.6849, 0.5, 0.63, 0.5, 0.813, 0.5, 0.813, 0.5, 0.813, 0.4516, 0.813, 0.4514, 0.625, 0.25, 0.625, 0.25, 0.625, 0.25, 0.625, 0.25, 0.625, 0.25, 0.625, 0.25, 0.625, 0.25, 0.625, 0.25, 0.625, 0.25, 0.625, 0.25, 0.625, 0.25, 0.625, 0.25, 0.625, 0.25, 0.625, 0.25, 0.625, 0.2821, 0.625, 0.2811, 0.8135, 0.502, 0.7515, 0.502, 0.7514, 0.4397, 0.8135, 0.4386, 0.8724, 0.5037, 0.8104, 0.5037, 0.8091, 0.4405, 0.8712, 0.4395, 0.7542, 0.502, 0.6912, 0.502, 0.6921, 0.4535, 0.7552, 0.453, 0.6947, 0.5046, 0.6317, 0.5046, 0.634, 0.455, 0.6971, 0.4548, 0.625, 0.2482, 0.625, 0.2482, 0.625, 0.2878, 0.625, 0.2879, 0.625, 0.2814, 0.625, 0.25, 0.625, 0.2482, 0.625, 0.2796, 0.813, 0.4516, 0.813, 0.5, 0.813, 0.4969, 0.813, 0.4485, 0.8135, 0.5, 0.872, 0.5, 0.8699, 0.5, 0.811, 0.5, 0.688, 0.5, 0.688, 0.4657, 0.688, 0.4589, 0.688, 0.4937, 0.6898, 0.5, 0.7502, 0.5, 0.7523, 0.5, 0.6923, 0.5, 0.625, 0.25, 0.625, 0.2811, 0.625, 0.2797, 0.625, 0.2485, 0.625, 0.25, 0.625, 0.25, 0.625, 0.2299, 0.625, 0.2294, 0.7511, 0.5, 0.688, 0.5, 0.6911, 0.5163, 0.7539, 0.5178, 0.7519, 0.5, 0.8116, 0.5, 0.812, 0.5, 0.752, 0.5, 0.625, 0.5, 0.625, 0.4649, 0.625, 0.457, 0.625, 0.4927, 0.688, 0.5, 0.625, 0.5, 0.6316, 0.516, 0.6944, 0.5176, 0.688, 0.4654, 0.688, 0.5, 0.688, 0.4942, 0.688, 0.4592, 0.875, 0.4492, 0.875, 0.5, 0.875, 0.4963, 0.875, 0.4453, 0.6287, 0.5, 0.6875, 0.5, 0.6919, 0.5, 0.6341, 0.5, 0.813, 0.5, 0.813, 0.4571, 0.813, 0.4512, 0.813, 0.4943])
me_cube_001.update()
arm_armature_001 = bpy.data.armatures.new('Armature.001')  # bones are not reproduced

# ---- objects
ob_light = bpy.data.objects.new('Light', light_light)
ob_camera = bpy.data.objects.new('Camera', cam_camera)
ob_cube_001 = bpy.data.objects.new('Cube.001', me_cube_001)
ob_armature_001 = bpy.data.objects.new('Armature.001', arm_armature_001)

# ---- transforms, parenting, visibility, modifiers, constraints
ob_light.location = (4.076, 1.005, 5.904)
ob_light.rotation_euler = (0.6503, 0.05522, 1.866)
ob_light.lock_rotations_4d = False
ob_light.empty_display_type = 'ARROWS'
ob_light.color = (0.0, 0.0, 0.0, 0.0)
ob_light.lineart.crease_threshold = 0.0
ob_camera.location = (7.359, -6.926, 4.958)
ob_camera.rotation_euler = (1.109, 0.0, 0.8149)
ob_camera.lock_rotations_4d = False
ob_camera.empty_display_type = 'ARROWS'
ob_camera.color = (0.0, 0.0, 0.0, 0.0)
ob_camera.display_type = 'WIRE'
ob_camera.lineart.crease_threshold = 0.0
ob_cube_001.parent = ob_armature_001
ob_cube_001.matrix_parent_inverse = Matrix(((2.265, -0.0, 0.0, 2.85), (-0.0, 2.265, -0.0, -0.5281), (0.0, -0.0, 2.265, 2.229), (-0.0, 0.0, -0.0, 1.0)))
ob_cube_001.location = (-1.271, 0.2994, -0.8467)
ob_cube_001.scale = (0.1898, 0.1898, 0.1898)
_vg = ob_cube_001.vertex_groups.new(name='Bone')
for _i, _w in zip([0, 1, 2, 3, 4, 5, 6, 7, 8, 10, 11, 20, 21, 32, 33, 34, 35, 36, 37, 40, 41, 42, 44, 45, 46, 48, 49, 50, 52, 53, 54, 120, 121, 122, 123, 125, 131], [0.9377, 0.7541, 0.9238, 0.7563, 0.971, 0.9062, 0.9558, 0.8855, 0.01511, 0.1118, 0.1035, 0.06534, 0.08034, 0.9543, 0.8954, 0.9973, 0.9851, 0.1311, 0.1236, 0.9406, 0.8901, 0.09489, 0.8567, 0.9703, 0.1059, 0.8963, 0.9852, 0.1332, 0.9577, 0.9488, 0.1198, 0.9201, 0.8019, 0.962, 0.8935, 0.1011, 0.09169]): _vg.add([_i], _w, 'REPLACE')
_vg = ob_cube_001.vertex_groups.new(name='Bone.001')
for _i, _w in zip([0, 1, 2, 3, 6, 7, 20, 21, 32, 33, 35, 40, 41, 44, 45, 46, 48, 52, 120, 121, 131], [0.2175, 0.7072, 0.2411, 0.6799, 0.01235, 0.003392, 0.1513, 0.1895, 0.09811, 0.1895, 0.01513, 0.1754, 0.6057, 0.5568, 0.1311, 0.0232, 0.0687, 0.05308, 0.2766, 0.6956, 0.5698]): _vg.add([_i], _w, 'REPLACE')
_vg = ob_cube_001.vertex_groups.new(name='Bone.002')
for _i, _w in zip([0, 1, 2, 3, 8, 9, 12, 13, 16, 17, 18, 19, 20, 21, 22, 23, 36, 37, 40, 41, 42, 44, 46, 120, 121, 124, 126, 128, 129, 130, 131], [0.03771, 0.1812, 0.04312, 0.1724, 0.6297, 0.2534, 0.03642, 0.01878, 0.03687, 0.08285, 0.0645, 0.0888, 0.8742, 0.792, 0.8423, 0.6277, 0.009718, 0.05634, 0.007261, 0.05904, 0.1796, 0.0573, 0.08499, 0.05641, 0.1526, 0.2954, 0.05795, 0.05257, 0.07289, 0.5829, 0.8559]): _vg.add([_i], _w, 'REPLACE')
_vg = ob_cube_001.vertex_groups.new(name='Bone.003')
for _i, _w in zip([8, 9, 16, 17, 18, 19, 20, 21, 22, 23, 124, 128, 129, 130, 131, 219, 220, 221, 222, 223, 224], [0.03079, 0.05249, 0.9101, 0.8311, 0.8678, 0.7741, 0.03696, 0.06091, 0.09868, 0.1615, 0.06882, 0.8917, 0.8034, 0.1874, 0.008368, 0.06683, 0.0725, 0.07217, 0.06378, 0.05789, 0.07389]): _vg.add([_i], _w, 'REPLACE')
_vg = ob_cube_001.vertex_groups.new(name='Bone.004')
for _i, _w in zip([16, 17, 18, 19, 24, 25, 26, 27, 28, 29, 30, 31, 128, 129, 132, 133, 134, 135, 219, 220, 221, 222, 223, 224, 249, 250, 251, 252, 253, 254, 271, 272], [0.03477, 0.06501, 0.06255, 0.1091, 0.9915, 0.9953, 0.9897, 0.9934, 0.9974, 0.9996, 0.997, 0.9991, 0.04343, 0.0998, 0.9939, 0.991, 0.999, 0.9984, 0.9249, 0.9177, 0.9214, 0.9326, 0.9378, 0.9177, 0.9974, 0.9982, 0.9991, 0.9997, 0.9993, 0.9995, 0.9993, 0.9996]): _vg.add([_i], _w, 'REPLACE')
_vg = ob_cube_001.vertex_groups.new(name='Bone.005')
for _i, _w in zip([1, 3, 8, 9, 12, 13, 21, 22, 23, 36, 38, 41, 42, 43, 44, 46, 47, 50, 88, 89, 91, 92, 121, 124, 126, 130, 137, 155, 158], [0.04795, 0.02326, 0.5997, 0.6224, 0.05146, 0.1151, 0.05618, 0.1005, 0.1639, 0.1447, 0.04337, 0.01967, 0.9282, 0.09314, 0.0454, 0.7014, 0.5197, 0.008716, 0.02345, 0.1154, 0.009125, 0.1199, 0.001247, 0.4218, 0.08267, 0.1569, 0.193, 0.07877, 0.07529]): _vg.add([_i], _w, 'REPLACE')
_vg = ob_cube_001.vertex_groups.new(name='Bone.006')
for _i, _w in zip([1, 3, 8, 9, 12, 13, 21, 22, 23, 36, 37, 38, 41, 42, 43, 44, 46, 47, 50, 54, 88, 89, 90, 91, 92, 93, 94, 124, 126, 130, 137, 155, 156, 158, 177, 178, 179, 180, 181, 182], [0.02335, 0.02789, 0.2356, 0.6018, 0.8874, 0.8922, 0.05454, 0.04418, 0.1636, 0.1958, 0.1434, 0.0643, 0.0008356, 0.4604, 0.261, 0.03032, 0.5632, 0.6874, 0.06385, 0.03235, 0.8405, 0.7751, 0.8839, 0.7116, 0.177, 0.01509, 0.05445, 0.5848, 0.8821, 0.1898, 0.4811, 0.6561, 0.8566, 0.1687, 0.1015, 0.09266, 0.08804, 0.08925, 0.09527, 0.09422]): _vg.add([_i], _w, 'REPLACE')
_vg = ob_cube_001.vertex_groups.new(name='Bone.007')
for _i, _w in zip([13, 43, 47, 59, 88, 89, 90, 91, 104, 105, 106, 107, 126, 137, 155, 156, 163, 164, 171, 172, 173, 174, 175, 176, 177, 178, 179, 180, 181, 182, 245], [0.01148, 0.00654, 0.0061, 0.003628, 0.1306, 0.1302, 0.09913, 0.1216, 0.9411, 0.9109, 0.8954, 0.9211, 0.00658, 0.07183, 0.138, 0.1203, 0.9015, 0.9241, 0.062, 0.1038, 0.1119, 0.0806, 0.1032, 0.08871, 0.8774, 0.8986, 0.9017, 0.8819, 0.8959, 0.8715, 0.01098]): _vg.add([_i], _w, 'REPLACE')
_vg = ob_cube_001.vertex_groups.new(name='Bone.008')
for _i, _w in zip([56, 57, 58, 59, 72, 73, 74, 75, 104, 105, 106, 107, 139, 140, 147, 148, 163, 164, 171, 172, 173, 174, 175, 176, 225, 226, 227, 237, 238, 245, 255, 256, 257, 258], [0.9855, 0.9893, 0.9764, 0.9729, 0.9938, 0.9925, 0.9872, 0.9862, 0.05257, 0.08022, 0.09304, 0.06913, 0.9829, 0.9779, 0.991, 0.9899, 0.08643, 0.06781, 0.9375, 0.8951, 0.8867, 0.9185, 0.8955, 0.9105, 0.9946, 0.9896, 0.9787, 0.9949, 0.9932, 0.9692, 0.9944, 0.9942, 0.9935, 0.9936]): _vg.add([_i], _w, 'REPLACE')
_vg = ob_cube_001.vertex_groups.new(name='Bone.009')
for _i, _w in zip([9, 10, 33, 36, 37, 38, 39, 42, 46, 47, 50, 51, 54, 92, 93, 96, 97, 136, 160], [0.001935, 0.00447, 0.03153, 0.596, 0.9335, 0.532, 0.06082, 0.01932, 0.1167, 0.05145, 0.1222, 0.05894, 0.009957, 0.004784, 0.1015, 0.1142, 0.015, 0.05875, 0.01434]): _vg.add([_i], _w, 'REPLACE')
_vg = ob_cube_001.vertex_groups.new(name='Bone.010')
for _i, _w in zip([8, 9, 10, 11, 12, 13, 33, 36, 37, 38, 39, 42, 43, 46, 47, 50, 51, 54, 89, 91, 92, 93, 94, 95, 96, 97, 98, 100, 108, 109, 110, 111, 125, 136, 137, 155, 157, 158, 160, 165, 166, 189, 190, 191, 192, 193, 194], [0.02259, 0.0319, 0.04049, 0.02294, 0.02811, 0.001357, 0.009735, 0.4001, 0.3687, 0.6724, 0.1914, 0.1653, 0.6238, 0.1467, 0.2268, 0.135, 0.07603, 0.1065, 0.07639, 0.1448, 0.7619, 0.8767, 0.8503, 0.8469, 0.1916, 0.04625, 0.0424, 0.006096, 0.03526, 0.001679, 0.06335, 0.05145, 0.002915, 0.5045, 0.4022, 0.1833, 0.8119, 0.7404, 0.1951, 0.06443, 0.02033, 0.9085, 0.8326, 0.2284, 0.849, 0.503, 0.8992]): _vg.add([_i], _w, 'REPLACE')
_vg = ob_cube_001.vertex_groups.new(name='Bone.011')
for _i, _w in zip([94, 108, 109, 110, 111, 158, 165, 166, 183, 184, 185, 186, 187, 188, 189, 190, 191, 192, 193, 194], [0.05934, 0.9087, 0.9017, 0.8657, 0.9022, 0.0529, 0.8748, 0.8996, 0.05641, 0.08876, 0.08787, 0.05446, 0.07722, 0.07856, 0.07499, 0.145, 0.7577, 0.1345, 0.4818, 0.0808]): _vg.add([_i], _w, 'REPLACE')
_vg = ob_cube_001.vertex_groups.new(name='Bone.012')
for _i, _w in zip([64, 65, 66, 67, 80, 81, 82, 83, 108, 109, 110, 111, 143, 144, 151, 152, 165, 166, 183, 184, 185, 186, 187, 188, 231, 232, 233, 241, 242, 246, 259, 260, 263, 268], [0.9928, 0.9911, 0.9816, 0.9807, 0.9957, 0.996, 0.9909, 0.9909, 0.04547, 0.07166, 0.07, 0.04105, 0.9859, 0.9857, 0.9936, 0.9938, 0.05967, 0.06438, 0.941, 0.9081, 0.9062, 0.9423, 0.9173, 0.9183, 0.9962, 0.9958, 0.9801, 0.9967, 0.9966, 0.9824, 0.9966, 0.9964, 0.9964, 0.9966]): _vg.add([_i], _w, 'REPLACE')
_vg = ob_cube_001.vertex_groups.new(name='Bone.013')
for _i, _w in zip([14, 38, 50, 51, 96, 97, 100, 101, 136, 138, 157, 159, 160, 162, 214, 217], [0.05679, 0.04411, 0.02375, 0.443, 0.03144, 0.1053, 0.1739, 0.01446, 0.1478, 0.1738, 0.04409, 0.06211, 0.05535, 0.1233, 0.06044, 0.02984]): _vg.add([_i], _w, 'REPLACE')
_vg = ob_cube_001.vertex_groups.new(name='Bone.014')
for _i, _w in zip([10, 14, 36, 37, 38, 39, 42, 43, 50, 51, 54, 55, 93, 95, 96, 97, 98, 99, 100, 101, 102, 112, 113, 114, 115, 136, 138, 157, 159, 160, 162, 167, 168, 201, 202, 203, 204, 205, 206, 213, 214, 215, 217], [0.01883, 0.08284, 0.05154, 0.0965, 0.2012, 0.7166, 0.002017, 0.03642, 0.09168, 0.5976, 0.04826, 0.1954, 0.06479, 0.1173, 0.7527, 0.84, 0.9195, 0.8212, 0.264, 0.05022, 0.08363, 0.06856, 0.08769, 0.08045, 0.05789, 0.4574, 0.4977, 0.1597, 0.7987, 0.7752, 0.3481, 0.05821, 0.07749, 0.9098, 0.8887, 0.9077, 0.9169, 0.898, 0.9261, 0.00422, 0.09958, 0.01443, 0.103]): _vg.add([_i], _w, 'REPLACE')
_vg = ob_cube_001.vertex_groups.new(name='Bone.015')
for _i, _w in zip([112, 113, 114, 115, 167, 168, 195, 196, 197, 198, 199, 200, 201, 202, 203, 204, 205, 206, 230], [0.8611, 0.8176, 0.842, 0.8897, 0.8892, 0.8396, 0.06595, 0.09692, 0.09044, 0.04217, 0.06142, 0.08368, 0.06694, 0.08024, 0.07572, 0.06275, 0.07619, 0.05449, 0.004892]): _vg.add([_i], _w, 'REPLACE')
_vg = ob_cube_001.vertex_groups.new(name='Bone.016')
for _i, _w in zip([60, 61, 62, 63, 76, 77, 78, 79, 112, 113, 114, 115, 141, 142, 149, 150, 167, 168, 195, 196, 197, 198, 199, 200, 228, 229, 230, 239, 240, 247, 261, 262, 266, 267], [0.995, 0.9889, 0.9759, 0.9775, 0.9949, 0.9964, 0.9883, 0.9891, 0.0686, 0.09373, 0.07633, 0.0511, 0.9825, 0.9887, 0.9922, 0.994, 0.05159, 0.08146, 0.9285, 0.8929, 0.9008, 0.9507, 0.934, 0.9083, 0.9939, 0.9963, 0.9703, 0.9958, 0.9968, 0.9813, 0.9958, 0.9965, 0.996, 0.9966]): _vg.add([_i], _w, 'REPLACE')
_vg = ob_cube_001.vertex_groups.new(name='Bone.017')
for _i, _w in zip([4, 5, 6, 7, 10, 11, 14, 15, 33, 36, 39, 46, 48, 50, 51, 53, 54, 55, 97, 99, 100, 101, 102, 103, 122, 123, 125, 127, 138, 159, 161, 162, 213, 214, 215, 218], [0.0007368, 0.08935, 0.01145, 0.09379, 0.8306, 0.8769, 0.5211, 0.1203, 0.006978, 0.135, 0.01379, 0.002283, 0.06531, 0.6974, 0.1123, 0.05031, 0.9506, 0.5705, 0.007982, 0.09976, 0.07378, 0.2214, 0.1798, 0.0584, 0.01195, 0.09657, 0.854, 0.1588, 0.05097, 0.01109, 0.07626, 0.04786, 0.07419, 0.01689, 0.04867, 0.007072]): _vg.add([_i], _w, 'REPLACE')
_vg = ob_cube_001.vertex_groups.new(name='Bone.018')
for _i, _w in zip([5, 6, 7, 10, 11, 14, 15, 33, 36, 37, 38, 39, 42, 46, 48, 50, 51, 53, 54, 55, 97, 99, 100, 101, 102, 103, 116, 117, 118, 119, 122, 123, 125, 127, 138, 159, 161, 162, 169, 170, 213, 214, 215, 216, 217, 218], [0.07991, 0.005724, 0.08481, 0.7783, 0.8164, 0.8547, 0.9557, 0.008151, 0.1813, 0.2045, 0.02561, 0.05336, 0.05584, 0.05688, 0.05739, 0.5595, 0.2816, 0.02552, 0.6634, 0.7563, 0.08848, 0.1541, 0.6492, 0.8849, 0.8723, 0.949, 0.06249, 0.07437, 0.07454, 0.06548, 0.006207, 0.08962, 0.8349, 0.9497, 0.4566, 0.1719, 0.9441, 0.5999, 0.06262, 0.06347, 0.8667, 0.7866, 0.8826, 0.9103, 0.8033, 0.9074]): _vg.add([_i], _w, 'REPLACE')
_vg = ob_cube_001.vertex_groups.new(name='Bone.019')
for _i, _w in zip([100, 101, 102, 103, 116, 117, 118, 119, 138, 161, 162, 169, 170, 207, 208, 209, 210, 211, 212, 213, 214, 215, 216, 217, 218, 236, 248], [0.03377, 0.0316, 0.004399, 0.00615, 0.8477, 0.8266, 0.8324, 0.8517, 0.001119, 0.01434, 0.01902, 0.8612, 0.8465, 0.08572, 0.1099, 0.1067, 0.07786, 0.07843, 0.09186, 0.08958, 0.09118, 0.07282, 0.07279, 0.07985, 0.07551, 0.03271, 0.02277]): _vg.add([_i], _w, 'REPLACE')
_vg = ob_cube_001.vertex_groups.new(name='Bone.020')
for _i, _w in zip([68, 69, 70, 71, 84, 85, 86, 87, 116, 117, 118, 119, 145, 146, 153, 154, 169, 170, 207, 208, 209, 210, 211, 212, 234, 235, 236, 243, 244, 248, 264, 265, 269, 270], [0.9893, 0.9857, 0.973, 0.9733, 0.9964, 0.998, 0.9888, 0.9895, 0.08195, 0.09546, 0.09188, 0.0796, 0.9817, 0.9858, 0.9945, 0.996, 0.07515, 0.0832, 0.9071, 0.88, 0.8836, 0.9159, 0.9155, 0.9003, 0.9904, 0.9911, 0.9552, 0.9969, 0.9976, 0.9607, 0.997, 0.9977, 0.9973, 0.9978]): _vg.add([_i], _w, 'REPLACE')
_m = ob_cube_001.modifiers.new('Subdivision', 'SUBSURF')
_m.levels = 2
_m = ob_cube_001.modifiers.new('Armature', 'ARMATURE')
_m.object = ob_armature_001
ob_armature_001.location = (-1.258, 0.2331, -0.9838)
ob_armature_001.scale = (0.4414, 0.4414, 0.4414)

# ---- collection membership
col_collection.objects.link(ob_light)
col_collection.objects.link(ob_camera)
col_collection.objects.link(ob_cube_001)
col_collection.objects.link(ob_armature_001)

# ---- scene / render settings (as saved in the file)
scene.camera = ob_camera
scene.frame_start = 1; scene.frame_end = 250; scene.frame_set(1)
scene.render.engine = 'BLENDER_EEVEE_NEXT'
scene.cycles.sampling_pattern = 'TABULATED_SOBOL'
scene.view_settings.view_transform = 'Filmic'
bpy.context.view_layer.update()
